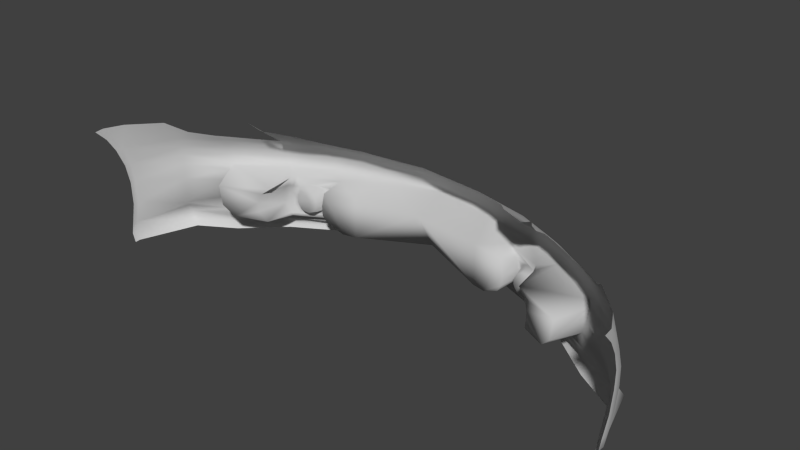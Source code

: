 # Source: cerveny_1.blend  (saved by Blender 2.60.0; exported with 4.5.12 LTS)
import bpy
from mathutils import Matrix  # noqa: F401  (used for matrix-valued properties, if any)

bpy.ops.wm.read_factory_settings(use_empty=True)
scene = bpy.context.scene
scene.name = 'Scene'

# ---- collections
col_collection_1 = bpy.data.collections.new('Collection 1'); scene.collection.children.link(col_collection_1)

# ---- materials (node trees are filled in below, after node groups)
mat_01___default = bpy.data.materials.new('01___Default')
mat_01___default.alpha_threshold = 0.0
mat_01___default.use_transparent_shadow = False
mat_01___default.diffuse_color = (0.5882, 0.5882, 0.5882, 1.0)
mat_01___default.specular_color = (0.0, 0.0, 0.0)
mat_01___default.roughness = 0.5
mat_01___default.specular_intensity = 1.0
mat_01___default.line_color = (0.0, 0.0, 0.0, 1.0)

# ---- material node trees

# ---- world
world_world = bpy.data.worlds.new('World'); scene.world = world_world
world_world.color = (0.05088, 0.05088, 0.05088)
world_world.use_sun_shadow = False
world_world.sun_shadow_jitter_overblur = 0.0
world_world.cycles.sampling_method = 'MANUAL'
world_world.cycles.sample_map_resolution = 256

# ---- meshes
me_bumf02 = bpy.data.meshes.new('BuMF02')
me_bumf02.from_pydata([(0.6485, -0.2874, 1.824), (0.6594, -0.2183, 1.822), (0.5357, -0.2653, 1.88), (0.522, -0.232, 1.886), (0.7098, -0.2047, 1.918), (0.7, -0.1884, 1.931), (0.4944, -0.2089, 1.898), (0.5367, -0.1825, 2.039), (0.4883, -0.1982, 1.984), (0.477, -0.1968, 2.01), (0.3919, -0.1822, 2.106), (0.3396, -0.1972, 2.076), (0.2086, -0.1818, 2.154), (0.2421, -0.2188, 2.034), (4.633e-05, -0.2176, 2.063), (0.3536, -0.2223, 2.007), (0.000141, -0.1783, 2.197), (-0.2086, -0.1819, 2.153), (-0.2421, -0.2188, 2.034), (-0.3396, -0.1972, 2.076), (-0.3536, -0.2223, 2.007), (-0.3919, -0.1822, 2.106), (-0.477, -0.1968, 2.01), (-0.5367, -0.1825, 2.039), (-0.4883, -0.1982, 1.984), (-0.4944, -0.2089, 1.898), (-0.7, -0.1884, 1.931), (-0.6594, -0.2183, 1.822), (-0.7098, -0.2047, 1.918), (0.7089, -0.2433, 1.912), (0.6871, -0.2987, 1.927), (0.6123, -0.3249, 1.842), (0.6302, -0.3459, 1.969), (0.5185, -0.3393, 1.902), (0.543, -0.361, 2.03), (0.4986, -0.3453, 2.001), (0.4782, -0.3515, 2.025), (0.4849, -0.34, 2.023), (0.3891, -0.3418, 2.081), (0.4335, -0.3329, 2.056), (0.4089, -0.3211, 2.072), (0.3897, -0.3651, 2.105), (0.3927, -0.3544, 2.081), (0.2865, -0.3611, 2.123), (0.3511, -0.3318, 2.093), (0.3699, -0.3064, 2.085), (0.5343, -0.2971, 1.88), (0.2087, -0.3652, 2.179), (0.3618, -0.306, 2.006), (0.2879, -0.3586, 2.023), (0.3438, -0.3333, 2.013), (0.3643, -0.2719, 2.007), (0.2421, -0.3596, 2.035), (-0.3643, -0.2719, 2.007), (-0.2879, -0.3586, 2.023), (-0.2421, -0.3596, 2.034), (0.0003378, -0.3478, 2.138), (-0.3618, -0.306, 2.006), (-0.3438, -0.3333, 2.013), (0.3663, -0.2393, 2.077), (0.3734, -0.2736, 2.08), (0.0006838, -0.3438, 2.337), (-0.2085, -0.3658, 2.174), (-0.3664, -0.2393, 2.077), (-0.3734, -0.2736, 2.08), (-0.3699, -0.3064, 2.085), (-0.3511, -0.3318, 2.093), (-0.2865, -0.3611, 2.123), (0.5026, -0.3363, 1.999), (0.5049, -0.3054, 2.015), (0.5182, -0.301, 1.989), (0.5048, -0.2595, 2.011), (0.518, -0.2604, 1.985), (0.4961, -0.2348, 2.009), (0.5034, -0.2294, 1.985), (0.4934, -0.2874, 2.022), (0.4926, -0.2666, 2.021), (0.4794, -0.2439, 2.023), (0.4907, -0.3045, 2.024), (0.4792, -0.321, 2.03), (0.4593, -0.3321, 2.041), (0.3976, -0.3052, 2.074), (0.3904, -0.2894, 2.075), (0.3911, -0.2669, 2.072), (0.3996, -0.2456, 2.062), (0.4253, -0.2298, 2.048), (0.4568, -0.2311, 2.032), (0.5221, 0.0099, 1.874), (0.5184, -0.0164, 1.908), (0.5436, 0.0219, 1.865), (0.5005, 0.0014, 1.879), (0.502, -0.0557, 1.956), (0.4748, -0.0734, 2.0), (0.5166, -0.0704, 1.98), (0.5048, -0.0874, 2.009), (0.548, -0.0876, 1.988), (0.5473, -0.1172, 2.022), (0.7066, -0.086, 1.887), (0.7141, -0.1183, 1.913), (0.8206, -0.083, 1.8), (0.8239, -0.1178, 1.814), (0.9385, -0.107, 1.659), (0.9378, -0.1689, 1.68), (0.4028, -0.0141, 1.94), (0.3484, -0.0445, 2.009), (0.3906, -0.0864, 2.061), (0.3054, -0.0503, 2.031), (0.2131, -0.0865, 2.107), (0.226, -0.0536, 2.056), (0.1057, -0.0572, 2.076), (0.3916, -0.1162, 2.094), (0.5416, -0.1526, 2.04), (0.7098, -0.1523, 1.929), (0.8244, -0.151, 1.82), (0.8244, -0.184, 1.817), (0.9338, -0.2345, 1.69), (0.8209, -0.2381, 1.814), (0.9284, -0.3114, 1.687), (0.842, -0.3388, 1.831), (0.9228, -0.3802, 1.672), (0.8592, -0.3626, 1.848), (0.8697, -0.3949, 1.87), (0.7038, -0.3532, 1.921), (0.7029, -0.3728, 1.922), (0.5435, -0.379, 2.032), (0.3906, -0.3809, 2.107), (0.2087, -0.3808, 2.183), (0.0006865, -0.361, 2.337), (-0.2085, -0.3815, 2.178), (-0.214, -0.3967, 2.218), (-0.3906, -0.3809, 2.107), (-0.3973, -0.3965, 2.136), (-0.5435, -0.379, 2.032), (-0.5512, -0.3969, 2.047), (-0.7066, -0.3732, 1.927), (-0.7168, -0.3906, 1.937), (-0.8624, -0.3929, 1.868), (-0.7164, -0.4107, 1.936), (-0.8535, -0.4193, 1.865), (-0.6969, -0.4301, 1.924), (-0.8236, -0.4371, 1.851), (-0.3919, -0.1532, 2.111), (-0.2086, -0.153, 2.157), (-0.2123, -0.1179, 2.141), (2.692e-05, -0.1192, 2.164), (3.231e-06, -0.08614, 2.131), (0.2123, -0.1179, 2.141), (-0.5416, -0.1526, 2.04), (-0.7098, -0.1523, 1.929), (-0.7141, -0.1183, 1.913), (-0.8239, -0.1178, 1.814), (-0.8206, -0.083, 1.8), (-0.9385, -0.107, 1.659), (-0.9136, -0.015, 1.657), (-0.9428, -0.0497, 1.624), (-0.9454, -0.0178, 1.596), (-0.8277, -0.0154, 1.752), (-0.7813, -0.0542, 1.811), (-0.7066, -0.086, 1.887), (-0.5473, -0.1172, 2.022), (-0.3916, -0.1162, 2.094), (0.0, -0.0544, 2.084), (-0.1057, -0.0572, 2.076), (-0.2132, -0.0865, 2.107), (-0.226, -0.0536, 2.056), (-0.3054, -0.0503, 2.031), (-0.5166, -0.0704, 1.98), (-0.4748, -0.0734, 2.0), (-0.502, -0.0557, 1.956), (-0.5048, -0.0874, 2.009), (-0.3906, -0.0864, 2.061), (-0.5005, 0.0014, 1.879), (-0.5184, -0.0164, 1.908), (-0.5221, 0.0099, 1.874), (-0.5436, 0.0219, 1.865), (-0.4028, -0.0141, 1.94), (-0.3484, -0.0445, 2.009), (0.3919, -0.1532, 2.111), (0.2086, -0.1529, 2.157), (7.593e-05, -0.1512, 2.185), (0.9454, -0.0178, 1.596), (0.9441, -0.06, 1.604), (0.9465, -0.0215, 1.566), (0.9428, -0.0497, 1.624), (0.9415, -0.1069, 1.633), (0.9373, -0.169, 1.658), (0.9317, -0.2347, 1.668), (0.9265, -0.3116, 1.666), (0.9212, -0.3803, 1.65), (0.9194, -0.4122, 1.643), (0.9213, -0.4115, 1.664), (0.9005, -0.4374, 1.637), (0.9021, -0.4373, 1.657), (0.8628, -0.4218, 1.869), (0.8373, -0.4403, 1.86), (0.7127, -0.4103, 1.932), (0.7126, -0.3902, 1.932), (0.5512, -0.4098, 2.047), (0.5512, -0.3969, 2.047), (0.3973, -0.4097, 2.136), (0.3973, -0.3965, 2.136), (0.2144, -0.4094, 2.224), (0.2143, -0.396, 2.224), (0.0006898, -0.39, 2.379), (0.0006902, -0.3766, 2.379), (0.5511, -0.4213, 2.036), (0.6952, -0.4299, 1.922), (0.3972, -0.4209, 2.125), (0.2149, -0.4209, 2.208), (0.0006891, -0.4009, 2.367), (-0.2147, -0.4215, 2.202), (-0.2141, -0.4101, 2.217), (-0.3972, -0.4209, 2.125), (-0.3973, -0.4097, 2.136), (-0.5511, -0.4213, 2.036), (-0.5512, -0.4098, 2.047), (0.5619, -0.072, 1.96), (0.7161, -0.0673, 1.866), (0.7813, -0.0542, 1.811), (0.8277, -0.0154, 1.752), (0.9136, -0.015, 1.657), (-0.522, -0.232, 1.886), (-0.5357, -0.2653, 1.88), (-0.6485, -0.2874, 1.824), (-0.7089, -0.2433, 1.912), (-0.6871, -0.2987, 1.927), (-0.6123, -0.3249, 1.842), (-0.6302, -0.3459, 1.969), (-0.5185, -0.3393, 1.902), (-0.543, -0.361, 2.03), (-0.4986, -0.3453, 2.001), (-0.4782, -0.3515, 2.025), (-0.4849, -0.34, 2.023), (-0.3891, -0.3418, 2.081), (-0.4335, -0.3329, 2.056), (-0.4089, -0.3211, 2.072), (-0.3897, -0.3651, 2.105), (-0.3927, -0.3544, 2.081), (-0.5343, -0.2971, 1.88), (-0.5034, -0.2294, 1.985), (-0.4961, -0.2348, 2.009), (-0.518, -0.2604, 1.985), (-0.5048, -0.2595, 2.011), (-0.5182, -0.301, 1.989), (-0.5049, -0.3054, 2.015), (-0.5026, -0.3363, 1.999), (-0.4794, -0.2439, 2.023), (-0.4926, -0.2666, 2.021), (-0.4934, -0.2874, 2.022), (-0.4568, -0.2311, 2.032), (-0.4253, -0.2298, 2.048), (-0.3996, -0.2456, 2.062), (-0.3911, -0.2669, 2.072), (-0.3904, -0.2894, 2.075), (-0.3976, -0.3052, 2.074), (-0.4593, -0.3321, 2.041), (-0.4792, -0.321, 2.03), (-0.4907, -0.3045, 2.024), (-0.7068, -0.3535, 1.925), (-0.8549, -0.3616, 1.847), (-0.9228, -0.3802, 1.672), (-0.8401, -0.3386, 1.833), (-0.9284, -0.3114, 1.687), (-0.8209, -0.2381, 1.814), (-0.9338, -0.2345, 1.69), (-0.8244, -0.184, 1.817), (-0.9378, -0.1689, 1.68), (-0.8244, -0.151, 1.82), (-0.9465, -0.0215, 1.566), (-0.9441, -0.06, 1.604), (-0.9415, -0.1069, 1.633), (-0.9373, -0.169, 1.658), (-0.9317, -0.2347, 1.668), (-0.9265, -0.3116, 1.666), (-0.9212, -0.3803, 1.65), (-0.9194, -0.4122, 1.643), (-0.9213, -0.4115, 1.664), (-0.9005, -0.4374, 1.637), (-0.9021, -0.4373, 1.657), (-0.548, -0.0876, 1.988), (-0.7161, -0.0673, 1.866), (-0.5619, -0.072, 1.96), (0.4841, -0.2866, 2.014), (0.4834, -0.2703, 2.014), (0.4818, -0.3, 2.014), (0.4724, -0.3129, 2.014), (0.4562, -0.3216, 2.014), (0.4351, -0.3223, 2.015), (0.4149, -0.3131, 2.014), (0.4056, -0.3007, 2.014), (0.3998, -0.2884, 2.014), (0.4003, -0.2707, 2.014), (0.4107, -0.2511, 2.014), (0.4283, -0.2407, 2.014), (0.4541, -0.2417, 2.014), (0.4726, -0.2525, 2.014), (0.4419, -0.2832, 2.029), (-0.4834, -0.2703, 2.014), (-0.4841, -0.2866, 2.014), (-0.4818, -0.3, 2.014), (-0.4724, -0.3129, 2.014), (-0.4562, -0.3216, 2.014), (-0.4351, -0.3223, 2.015), (-0.4149, -0.3131, 2.014), (-0.4056, -0.3007, 2.014), (-0.3998, -0.2884, 2.014), (-0.4726, -0.2525, 2.014), (-0.4541, -0.2417, 2.014), (-0.4283, -0.2407, 2.014), (-0.4107, -0.2511, 2.014), (-0.4003, -0.2707, 2.014), (-0.4419, -0.2832, 2.029)], [], [(0, 1, 2), (1, 3, 2), (4, 5, 1), (5, 6, 1), (5, 7, 6), (7, 8, 6), (7, 9, 8), (7, 10, 9), (10, 11, 9), (10, 12, 11), (12, 13, 11), (12, 14, 13), (13, 15, 11), (16, 14, 12), (16, 17, 14), (17, 18, 14), (17, 19, 18), (19, 20, 18), (17, 21, 19), (21, 22, 19), (21, 23, 22), (23, 24, 22), (23, 25, 24), (23, 26, 25), (26, 27, 25), (26, 28, 27), (1, 0, 4), (0, 29, 4), (0, 30, 29), (0, 31, 30), (31, 32, 30), (31, 33, 32), (33, 34, 32), (33, 35, 34), (35, 36, 34), (35, 37, 36), (37, 38, 36), (37, 39, 38), (39, 40, 38), (36, 41, 34), (36, 42, 41), (42, 43, 41), (42, 38, 43), (38, 44, 43), (38, 45, 44), (36, 38, 42), (31, 0, 2), (2, 46, 31), (46, 33, 31), (43, 47, 41), (48, 49, 50), (48, 51, 49), (51, 15, 49), (15, 52, 49), (15, 13, 52), (13, 14, 52), (53, 54, 20), (54, 18, 20), (54, 55, 18), (55, 14, 18), (55, 56, 14), (56, 52, 14), (57, 54, 53), (57, 58, 54), (15, 59, 11), (15, 51, 59), (51, 60, 59), (51, 48, 60), (48, 45, 60), (48, 50, 45), (50, 44, 45), (50, 49, 44), (49, 43, 44), (49, 52, 43), (52, 47, 43), (52, 56, 47), (56, 61, 47), (56, 62, 61), (19, 63, 20), (63, 53, 20), (63, 64, 53), (64, 57, 53), (64, 65, 57), (65, 58, 57), (65, 66, 58), (66, 54, 58), (66, 67, 54), (67, 55, 54), (67, 62, 55), (62, 56, 55), (35, 68, 37), (68, 69, 37), (68, 70, 69), (70, 71, 69), (70, 72, 71), (72, 73, 71), (72, 74, 73), (74, 8, 73), (74, 3, 8), (3, 6, 8), (35, 33, 68), (33, 70, 68), (33, 46, 70), (46, 2, 70), (70, 2, 72), (2, 74, 72), (2, 3, 74), (75, 71, 76), (71, 77, 76), (71, 73, 77), (73, 9, 77), (73, 8, 9), (75, 69, 71), (75, 78, 69), (78, 79, 69), (79, 37, 69), (79, 80, 37), (80, 39, 37), (40, 81, 38), (81, 45, 38), (81, 82, 45), (82, 60, 45), (82, 83, 60), (83, 59, 60), (83, 84, 59), (84, 85, 59), (85, 11, 59), (85, 86, 11), (86, 9, 11), (86, 77, 9), (1, 6, 3), (87, 88, 89), (87, 90, 88), (90, 91, 88), (90, 92, 91), (92, 93, 91), (92, 94, 93), (94, 95, 93), (94, 96, 95), (96, 97, 95), (96, 98, 97), (98, 99, 97), (98, 100, 99), (100, 101, 99), (100, 102, 101), (103, 92, 90), (103, 104, 92), (104, 105, 92), (104, 106, 105), (106, 107, 105), (106, 108, 107), (108, 109, 107), (105, 94, 92), (105, 110, 94), (110, 96, 94), (110, 111, 96), (111, 98, 96), (111, 112, 98), (112, 100, 98), (112, 113, 100), (113, 102, 100), (113, 114, 102), (114, 115, 102), (114, 116, 115), (116, 117, 115), (116, 118, 117), (118, 119, 117), (118, 120, 119), (120, 121, 119), (120, 122, 121), (122, 123, 121), (122, 34, 123), (34, 124, 123), (34, 41, 124), (41, 125, 124), (41, 47, 125), (47, 126, 125), (47, 61, 126), (61, 127, 126), (61, 128, 127), (128, 129, 127), (128, 130, 129), (130, 131, 129), (130, 132, 131), (132, 133, 131), (132, 134, 133), (134, 135, 133), (134, 136, 135), (136, 137, 135), (136, 138, 137), (138, 139, 137), (138, 140, 139), (17, 141, 21), (17, 142, 141), (142, 143, 141), (142, 144, 143), (144, 145, 143), (144, 146, 145), (146, 107, 145), (146, 110, 107), (110, 105, 107), (141, 23, 21), (141, 147, 23), (147, 148, 23), (147, 149, 148), (149, 150, 148), (149, 151, 150), (151, 152, 150), (151, 153, 152), (153, 154, 152), (153, 155, 154), (156, 151, 157), (151, 158, 157), (151, 149, 158), (149, 159, 158), (149, 147, 159), (147, 160, 159), (147, 141, 160), (141, 143, 160), (151, 156, 153), (109, 145, 107), (109, 161, 145), (161, 162, 145), (162, 163, 145), (162, 164, 163), (164, 165, 163), (166, 167, 168), (166, 169, 167), (169, 170, 167), (169, 160, 170), (160, 163, 170), (160, 143, 163), (143, 145, 163), (167, 171, 168), (171, 172, 168), (171, 173, 172), (173, 174, 172), (171, 167, 175), (167, 176, 175), (167, 170, 176), (170, 165, 176), (170, 163, 165), (120, 118, 122), (118, 30, 122), (118, 29, 30), (32, 122, 30), (32, 34, 122), (112, 5, 113), (5, 114, 113), (5, 4, 114), (4, 116, 114), (4, 29, 116), (29, 118, 116), (112, 7, 5), (112, 111, 7), (111, 177, 7), (111, 110, 177), (110, 146, 177), (7, 177, 10), (177, 12, 10), (177, 178, 12), (178, 16, 12), (178, 179, 16), (179, 142, 16), (179, 144, 142), (146, 178, 177), (146, 144, 178), (144, 179, 178), (180, 181, 182), (180, 183, 181), (183, 184, 181), (183, 101, 184), (101, 185, 184), (101, 102, 185), (102, 186, 185), (102, 115, 186), (115, 117, 186), (117, 187, 186), (117, 119, 187), (119, 188, 187), (119, 189, 188), (119, 190, 189), (190, 191, 189), (190, 192, 191), (119, 193, 190), (193, 192, 190), (193, 194, 192), (119, 121, 193), (121, 195, 193), (121, 196, 195), (196, 197, 195), (196, 198, 197), (198, 199, 197), (198, 200, 199), (200, 201, 199), (200, 202, 201), (202, 203, 201), (202, 204, 203), (204, 129, 203), (204, 127, 129), (199, 205, 197), (205, 195, 197), (205, 206, 195), (206, 193, 195), (206, 194, 193), (199, 207, 205), (199, 201, 207), (201, 208, 207), (201, 203, 208), (203, 209, 208), (203, 210, 209), (203, 211, 210), (211, 212, 210), (211, 213, 212), (213, 214, 212), (213, 215, 214), (215, 137, 214), (215, 135, 137), (129, 211, 203), (129, 131, 211), (131, 213, 211), (131, 133, 213), (133, 215, 213), (133, 135, 215), (127, 202, 126), (202, 125, 126), (202, 200, 125), (200, 124, 125), (200, 198, 124), (198, 123, 124), (198, 196, 123), (196, 121, 123), (202, 127, 204), (93, 95, 216), (95, 217, 216), (95, 97, 217), (97, 218, 217), (97, 99, 218), (99, 219, 218), (99, 220, 219), (101, 220, 99), (101, 183, 220), (183, 180, 220), (221, 27, 222), (27, 223, 222), (28, 223, 27), (28, 224, 223), (224, 225, 223), (225, 226, 223), (225, 227, 226), (227, 228, 226), (227, 229, 228), (229, 230, 228), (229, 231, 230), (231, 232, 230), (231, 233, 232), (233, 234, 232), (233, 235, 234), (229, 236, 231), (236, 237, 231), (236, 67, 237), (67, 233, 237), (67, 66, 233), (66, 65, 233), (233, 231, 237), (223, 226, 222), (226, 238, 222), (226, 228, 238), (62, 67, 236), (221, 24, 25), (221, 239, 24), (239, 240, 24), (239, 241, 240), (241, 242, 240), (241, 243, 242), (243, 244, 242), (243, 245, 244), (245, 232, 244), (245, 230, 232), (241, 222, 243), (241, 239, 222), (239, 221, 222), (238, 243, 222), (238, 228, 243), (228, 245, 243), (228, 230, 245), (24, 240, 22), (240, 246, 22), (240, 242, 246), (242, 247, 246), (242, 248, 247), (246, 249, 22), (249, 19, 22), (249, 250, 19), (250, 63, 19), (250, 251, 63), (251, 252, 63), (252, 64, 63), (252, 253, 64), (253, 65, 64), (253, 254, 65), (254, 233, 65), (254, 235, 233), (255, 232, 234), (255, 256, 232), (256, 244, 232), (256, 257, 244), (257, 248, 244), (244, 248, 242), (25, 27, 221), (61, 62, 128), (62, 130, 128), (62, 236, 130), (236, 132, 130), (236, 229, 132), (229, 134, 132), (229, 258, 134), (258, 136, 134), (258, 259, 136), (259, 260, 136), (259, 261, 260), (261, 262, 260), (261, 263, 262), (263, 264, 262), (263, 265, 264), (265, 266, 264), (265, 267, 266), (267, 150, 266), (267, 148, 150), (227, 258, 229), (227, 225, 258), (225, 261, 258), (225, 224, 261), (224, 263, 261), (224, 28, 263), (28, 265, 263), (28, 26, 265), (26, 267, 265), (26, 148, 267), (261, 259, 258), (268, 269, 155), (269, 154, 155), (269, 270, 154), (270, 152, 154), (270, 271, 152), (271, 266, 152), (271, 272, 266), (272, 264, 266), (272, 262, 264), (272, 273, 262), (273, 260, 262), (273, 274, 260), (274, 275, 260), (275, 276, 260), (275, 277, 276), (277, 278, 276), (278, 138, 276), (138, 260, 276), (138, 136, 260), (140, 138, 278), (23, 148, 26), (16, 142, 17), (139, 214, 137), (169, 159, 160), (169, 279, 159), (279, 158, 159), (279, 280, 158), (280, 157, 158), (166, 279, 169), (166, 281, 279), (281, 280, 279), (266, 150, 152), (282, 75, 283), (282, 284, 75), (284, 78, 75), (284, 285, 78), (285, 79, 78), (285, 286, 79), (286, 80, 79), (286, 287, 80), (287, 39, 80), (287, 288, 39), (288, 40, 39), (288, 289, 40), (289, 81, 40), (289, 290, 81), (290, 82, 81), (290, 83, 82), (290, 291, 83), (291, 84, 83), (291, 292, 84), (292, 85, 84), (292, 293, 85), (293, 86, 85), (293, 294, 86), (294, 77, 86), (294, 295, 77), (295, 76, 77), (295, 283, 76), (283, 75, 76), (288, 296, 289), (288, 287, 296), (287, 286, 296), (289, 296, 290), (296, 291, 290), (296, 292, 291), (292, 296, 293), (296, 294, 293), (296, 295, 294), (295, 296, 283), (296, 282, 283), (296, 284, 282), (284, 296, 285), (296, 286, 285), (297, 248, 298), (248, 299, 298), (248, 257, 299), (257, 300, 299), (257, 256, 300), (256, 301, 300), (256, 255, 301), (255, 302, 301), (255, 234, 302), (234, 303, 302), (234, 235, 303), (235, 304, 303), (235, 254, 304), (254, 305, 304), (254, 253, 305), (253, 252, 305), (297, 247, 248), (297, 306, 247), (306, 246, 247), (306, 307, 246), (307, 249, 246), (307, 308, 249), (308, 250, 249), (308, 309, 250), (309, 251, 250), (309, 310, 251), (310, 252, 251), (310, 305, 252), (305, 311, 304), (311, 303, 304), (311, 302, 303), (310, 311, 305), (310, 309, 311), (309, 308, 311), (307, 311, 308), (307, 306, 311), (306, 297, 311), (298, 311, 297), (298, 299, 311), (299, 300, 311), (301, 311, 300), (301, 302, 311)])
me_bumf02.polygons.foreach_set('use_smooth', [True] * 556)
_uv = me_bumf02.uv_layers.new(name='UVTex')
_uv.uv.foreach_set('vector', [0.266, 0.146, 0.266, 0.1506, 0.2672, 0.1473, 0.266, 0.1506, 0.2673, 0.1496, 0.2672, 0.1473, 0.4175, 0.7709, 0.4242, 0.7771, 0.4353, 0.7608, 0.4242, 0.7771, 0.476, 0.7634, 0.4353, 0.7608, 0.4242, 0.7771, 0.4825, 0.7821, 0.476, 0.7634, 0.4825, 0.7821, 0.503, 0.7775, 0.476, 0.7634, 0.4825, 0.7821, 0.5071, 0.7783, 0.503, 0.7775, 0.4825, 0.7821, 0.5437, 0.7821, 0.5071, 0.7783, 0.5437, 0.7821, 0.5569, 0.7805, 0.5071, 0.7783, 0.5437, 0.7821, 0.6248, 0.7793, 0.5569, 0.7805, 0.6248, 0.7793, 0.6119, 0.7638, 0.5569, 0.7805, 0.6248, 0.7793, 0.7041, 0.7707, 0.6119, 0.7638, 0.6119, 0.7638, 0.576, 0.7603, 0.5569, 0.7805, 0.7042, 0.7793, 0.7041, 0.7707, 0.6248, 0.7793, 0.7042, 0.7793, 0.6248, 0.7793, 0.7041, 0.7707, 0.6248, 0.7793, 0.6119, 0.7638, 0.7041, 0.7707, 0.6248, 0.7793, 0.5569, 0.7805, 0.6119, 0.7638, 0.5569, 0.7805, 0.576, 0.7603, 0.6119, 0.7638, 0.6248, 0.7793, 0.5437, 0.7821, 0.5569, 0.7805, 0.5437, 0.7821, 0.5071, 0.7783, 0.5569, 0.7805, 0.5437, 0.7821, 0.4825, 0.7821, 0.5071, 0.7783, 0.4825, 0.7821, 0.503, 0.7775, 0.5071, 0.7783, 0.4825, 0.7821, 0.476, 0.7634, 0.503, 0.7775, 0.4825, 0.7821, 0.4242, 0.7771, 0.476, 0.7634, 0.4242, 0.7771, 0.4353, 0.7608, 0.476, 0.7634, 0.4242, 0.7771, 0.4175, 0.7709, 0.4353, 0.7608, 0.4461, 0.7408, 0.4517, 0.7372, 0.4346, 0.7284, 0.4517, 0.7372, 0.4393, 0.7235, 0.4346, 0.7284, 0.4517, 0.7372, 0.4446, 0.7201, 0.4393, 0.7235, 0.4517, 0.7372, 0.4549, 0.7358, 0.4446, 0.7201, 0.4549, 0.7358, 0.4505, 0.7179, 0.4446, 0.7201, 0.4549, 0.7358, 0.4778, 0.7344, 0.4505, 0.7179, 0.4778, 0.7344, 0.4804, 0.7155, 0.4505, 0.7179, 0.4778, 0.7344, 0.4986, 0.7229, 0.4804, 0.7155, 0.4986, 0.7229, 0.5072, 0.7206, 0.4804, 0.7155, 0.4986, 0.7229, 0.5044, 0.7249, 0.5072, 0.7206, 0.5044, 0.7249, 0.5449, 0.7211, 0.5072, 0.7206, 0.5044, 0.7249, 0.5274, 0.726, 0.5449, 0.7211, 0.5274, 0.726, 0.5387, 0.7284, 0.5449, 0.7211, 0.5072, 0.7206, 0.5446, 0.7125, 0.4804, 0.7155, 0.5072, 0.7206, 0.5433, 0.7165, 0.5446, 0.7125, 0.5433, 0.7165, 0.5882, 0.7109, 0.5446, 0.7125, 0.5433, 0.7165, 0.5449, 0.7211, 0.5882, 0.7109, 0.5449, 0.7211, 0.5669, 0.7243, 0.5882, 0.7109, 0.5449, 0.7211, 0.562, 0.7336, 0.5669, 0.7243, 0.5072, 0.7206, 0.5449, 0.7211, 0.5433, 0.7165, 0.2664, 0.1439, 0.266, 0.146, 0.2672, 0.1473, 0.2672, 0.1473, 0.2672, 0.1451, 0.2664, 0.1439, 0.2672, 0.1451, 0.2673, 0.1431, 0.2664, 0.1439, 0.5882, 0.7109, 0.6282, 0.7086, 0.5446, 0.7125, 0.2688, 0.1444, 0.2695, 0.1407, 0.2689, 0.1425, 0.2688, 0.1444, 0.2688, 0.1468, 0.2695, 0.1407, 0.2688, 0.1468, 0.2689, 0.1502, 0.2695, 0.1407, 0.2689, 0.1502, 0.2699, 0.1407, 0.2695, 0.1407, 0.2689, 0.1502, 0.2699, 0.1505, 0.2699, 0.1407, 0.2699, 0.1505, 0.2721, 0.1504, 0.2699, 0.1407, 0.2688, 0.1468, 0.2695, 0.1407, 0.2689, 0.1502, 0.2695, 0.1407, 0.2699, 0.1505, 0.2689, 0.1502, 0.2695, 0.1407, 0.2699, 0.1407, 0.2699, 0.1505, 0.2699, 0.1407, 0.2721, 0.1504, 0.2699, 0.1505, 0.2699, 0.1407, 0.2721, 0.1406, 0.2721, 0.1504, 0.2721, 0.1406, 0.2699, 0.1407, 0.2721, 0.1504, 0.2688, 0.1444, 0.2695, 0.1407, 0.2688, 0.1468, 0.2688, 0.1444, 0.2689, 0.1425, 0.2695, 0.1407, 0.576, 0.7603, 0.5554, 0.7562, 0.5569, 0.7805, 0.576, 0.7603, 0.5785, 0.7479, 0.5554, 0.7562, 0.5785, 0.7479, 0.5583, 0.7448, 0.5554, 0.7562, 0.5785, 0.7479, 0.5835, 0.7404, 0.5583, 0.7448, 0.5835, 0.7404, 0.562, 0.7336, 0.5583, 0.7448, 0.5835, 0.7404, 0.5878, 0.735, 0.562, 0.7336, 0.5878, 0.735, 0.5669, 0.7243, 0.562, 0.7336, 0.5878, 0.735, 0.5956, 0.7294, 0.5669, 0.7243, 0.5956, 0.7294, 0.5882, 0.7109, 0.5669, 0.7243, 0.5956, 0.7294, 0.614, 0.7283, 0.5882, 0.7109, 0.614, 0.7283, 0.6282, 0.7086, 0.5882, 0.7109, 0.614, 0.7283, 0.6923, 0.7246, 0.6282, 0.7086, 0.6923, 0.7246, 0.6923, 0.7086, 0.6282, 0.7086, 0.6923, 0.7246, 0.6282, 0.7086, 0.6923, 0.7086, 0.5569, 0.7805, 0.5554, 0.7562, 0.576, 0.7603, 0.5554, 0.7562, 0.5785, 0.7479, 0.576, 0.7603, 0.5554, 0.7562, 0.5583, 0.7448, 0.5785, 0.7479, 0.5583, 0.7448, 0.5835, 0.7404, 0.5785, 0.7479, 0.5583, 0.7448, 0.562, 0.7336, 0.5835, 0.7404, 0.562, 0.7336, 0.5878, 0.735, 0.5835, 0.7404, 0.562, 0.7336, 0.5669, 0.7243, 0.5878, 0.735, 0.5669, 0.7243, 0.5956, 0.7294, 0.5878, 0.735, 0.5669, 0.7243, 0.5882, 0.7109, 0.5956, 0.7294, 0.5882, 0.7109, 0.614, 0.7283, 0.5956, 0.7294, 0.5882, 0.7109, 0.6282, 0.7086, 0.614, 0.7283, 0.6282, 0.7086, 0.6923, 0.7246, 0.614, 0.7283, 0.4986, 0.7229, 0.4969, 0.7263, 0.5044, 0.7249, 0.4969, 0.7263, 0.496, 0.7376, 0.5044, 0.7249, 0.4969, 0.7263, 0.4903, 0.7337, 0.496, 0.7376, 0.4903, 0.7337, 0.496, 0.7489, 0.496, 0.7376, 0.4903, 0.7337, 0.4904, 0.7486, 0.496, 0.7489, 0.4904, 0.7486, 0.4996, 0.7619, 0.496, 0.7489, 0.4904, 0.7486, 0.4966, 0.7639, 0.4996, 0.7619, 0.4966, 0.7639, 0.503, 0.7775, 0.4996, 0.7619, 0.4966, 0.7639, 0.4751, 0.7602, 0.503, 0.7775, 0.4751, 0.7602, 0.476, 0.7634, 0.503, 0.7775, 0.4986, 0.7229, 0.4778, 0.7344, 0.4969, 0.7263, 0.4778, 0.7344, 0.4903, 0.7337, 0.4969, 0.7263, 0.4778, 0.7344, 0.4747, 0.7423, 0.4903, 0.7337, 0.4747, 0.7423, 0.4746, 0.749, 0.4903, 0.7337, 0.4903, 0.7337, 0.4746, 0.749, 0.4904, 0.7486, 0.4746, 0.749, 0.4966, 0.7639, 0.4904, 0.7486, 0.4746, 0.749, 0.4751, 0.7602, 0.4966, 0.7639, 0.5029, 0.741, 0.496, 0.7489, 0.5032, 0.749, 0.496, 0.7489, 0.506, 0.7552, 0.5032, 0.749, 0.496, 0.7489, 0.4996, 0.7619, 0.506, 0.7552, 0.4996, 0.7619, 0.5071, 0.7783, 0.506, 0.7552, 0.4996, 0.7619, 0.503, 0.7775, 0.5071, 0.7783, 0.5029, 0.741, 0.496, 0.7376, 0.496, 0.7489, 0.5029, 0.741, 0.5049, 0.7359, 0.496, 0.7376, 0.5049, 0.7359, 0.5078, 0.7324, 0.496, 0.7376, 0.5078, 0.7324, 0.5044, 0.7249, 0.496, 0.7376, 0.5078, 0.7324, 0.5153, 0.7281, 0.5044, 0.7249, 0.5153, 0.7281, 0.5274, 0.726, 0.5044, 0.7249, 0.5387, 0.7284, 0.5434, 0.7322, 0.5449, 0.7211, 0.5434, 0.7322, 0.562, 0.7336, 0.5449, 0.7211, 0.5434, 0.7322, 0.5468, 0.7398, 0.562, 0.7336, 0.5468, 0.7398, 0.5583, 0.7448, 0.562, 0.7336, 0.5468, 0.7398, 0.5474, 0.7465, 0.5583, 0.7448, 0.5474, 0.7465, 0.5554, 0.7562, 0.5583, 0.7448, 0.5474, 0.7465, 0.5412, 0.7551, 0.5554, 0.7562, 0.5412, 0.7551, 0.5317, 0.7607, 0.5554, 0.7562, 0.5317, 0.7607, 0.5569, 0.7805, 0.5554, 0.7562, 0.5317, 0.7607, 0.5165, 0.7614, 0.5569, 0.7805, 0.5165, 0.7614, 0.5071, 0.7783, 0.5569, 0.7805, 0.5165, 0.7614, 0.506, 0.7552, 0.5071, 0.7783, 0.266, 0.1506, 0.2676, 0.1512, 0.2673, 0.1496, 0.4773, 0.9255, 0.4739, 0.9019, 0.465, 0.9342, 0.4773, 0.9255, 0.4868, 0.9198, 0.4739, 0.9019, 0.4868, 0.9198, 0.4793, 0.8766, 0.4739, 0.9019, 0.4868, 0.9198, 0.4983, 0.8608, 0.4793, 0.8766, 0.4983, 0.8608, 0.4734, 0.8637, 0.4793, 0.8766, 0.4983, 0.8608, 0.4839, 0.8458, 0.4734, 0.8637, 0.4839, 0.8458, 0.4633, 0.8458, 0.4734, 0.8637, 0.4839, 0.8458, 0.4636, 0.8291, 0.4633, 0.8458, 0.4636, 0.8291, 0.3875, 0.8469, 0.4633, 0.8458, 0.4636, 0.8291, 0.3839, 0.8287, 0.3875, 0.8469, 0.3839, 0.8287, 0.333, 0.8488, 0.3875, 0.8469, 0.3839, 0.8287, 0.3315, 0.8292, 0.333, 0.8488, 0.3315, 0.8292, 0.2767, 0.8357, 0.333, 0.8488, 0.3315, 0.8292, 0.2784, 0.8008, 0.2767, 0.8357, 0.5361, 0.9004, 0.4983, 0.8608, 0.4868, 0.9198, 0.5361, 0.9004, 0.5543, 0.8873, 0.4983, 0.8608, 0.5543, 0.8873, 0.5385, 0.8463, 0.4983, 0.8608, 0.5543, 0.8873, 0.5817, 0.8863, 0.5385, 0.8463, 0.5817, 0.8863, 0.6196, 0.8461, 0.5385, 0.8463, 0.5817, 0.8863, 0.6141, 0.8846, 0.6196, 0.8461, 0.6141, 0.8846, 0.666, 0.8825, 0.6196, 0.8461, 0.5385, 0.8463, 0.4839, 0.8458, 0.4983, 0.8608, 0.5385, 0.8463, 0.538, 0.8294, 0.4839, 0.8458, 0.538, 0.8294, 0.4636, 0.8291, 0.4839, 0.8458, 0.538, 0.8294, 0.4663, 0.8091, 0.4636, 0.8291, 0.4663, 0.8091, 0.3839, 0.8287, 0.4636, 0.8291, 0.4663, 0.8091, 0.386, 0.8096, 0.3839, 0.8287, 0.386, 0.8096, 0.3315, 0.8292, 0.3839, 0.8287, 0.386, 0.8096, 0.3312, 0.8106, 0.3315, 0.8292, 0.3312, 0.8106, 0.2784, 0.8008, 0.3315, 0.8292, 0.3312, 0.8106, 0.3312, 0.792, 0.2784, 0.8008, 0.3312, 0.792, 0.279, 0.7639, 0.2784, 0.8008, 0.3312, 0.792, 0.3329, 0.7616, 0.279, 0.7639, 0.3329, 0.7616, 0.2815, 0.7207, 0.279, 0.7639, 0.3329, 0.7616, 0.3342, 0.7065, 0.2815, 0.7207, 0.3342, 0.7065, 0.2842, 0.682, 0.2815, 0.7207, 0.3342, 0.7065, 0.3339, 0.6946, 0.2842, 0.682, 0.3339, 0.6946, 0.3337, 0.6822, 0.2842, 0.682, 0.3339, 0.6946, 0.3888, 0.6966, 0.3337, 0.6822, 0.3888, 0.6966, 0.3893, 0.6908, 0.3337, 0.6822, 0.3888, 0.6966, 0.4656, 0.6998, 0.3893, 0.6908, 0.4656, 0.6998, 0.4654, 0.6894, 0.3893, 0.6908, 0.4656, 0.6998, 0.5389, 0.6976, 0.4654, 0.6894, 0.5389, 0.6976, 0.5385, 0.6873, 0.4654, 0.6894, 0.5389, 0.6976, 0.6255, 0.6957, 0.5385, 0.6873, 0.6255, 0.6957, 0.6255, 0.6875, 0.5385, 0.6873, 0.6255, 0.6957, 0.6981, 0.6957, 0.6255, 0.6875, 0.6981, 0.6957, 0.6981, 0.6875, 0.6255, 0.6875, 0.6981, 0.6957, 0.6255, 0.6875, 0.6981, 0.6875, 0.6255, 0.6875, 0.6228, 0.6786, 0.6981, 0.6875, 0.6255, 0.6875, 0.5385, 0.6873, 0.6228, 0.6786, 0.5385, 0.6873, 0.5353, 0.6785, 0.6228, 0.6786, 0.5385, 0.6873, 0.4654, 0.6894, 0.5353, 0.6785, 0.4654, 0.6894, 0.4618, 0.6793, 0.5353, 0.6785, 0.4654, 0.6894, 0.3893, 0.6908, 0.4618, 0.6793, 0.3893, 0.6908, 0.3846, 0.681, 0.4618, 0.6793, 0.3893, 0.6908, 0.3337, 0.6822, 0.3846, 0.681, 0.3337, 0.6822, 0.3846, 0.6644, 0.3846, 0.681, 0.3337, 0.6822, 0.337, 0.6625, 0.3846, 0.6644, 0.337, 0.6625, 0.3929, 0.6534, 0.3846, 0.6644, 0.337, 0.6625, 0.346, 0.6517, 0.3929, 0.6534, 0.6216, 0.7923, 0.5379, 0.8086, 0.5379, 0.7923, 0.6216, 0.7923, 0.6216, 0.8086, 0.5379, 0.8086, 0.6216, 0.8086, 0.62, 0.8283, 0.5379, 0.8086, 0.6216, 0.8086, 0.7039, 0.8273, 0.62, 0.8283, 0.7039, 0.8273, 0.7039, 0.8462, 0.62, 0.8283, 0.7039, 0.8273, 0.62, 0.8283, 0.7039, 0.8462, 0.62, 0.8283, 0.6196, 0.8461, 0.7039, 0.8462, 0.62, 0.8283, 0.538, 0.8294, 0.6196, 0.8461, 0.538, 0.8294, 0.5385, 0.8463, 0.6196, 0.8461, 0.5379, 0.8086, 0.4687, 0.7923, 0.5379, 0.7923, 0.5379, 0.8086, 0.4663, 0.8091, 0.4687, 0.7923, 0.4663, 0.8091, 0.386, 0.8096, 0.4687, 0.7923, 0.4663, 0.8091, 0.3839, 0.8287, 0.386, 0.8096, 0.3839, 0.8287, 0.3315, 0.8292, 0.386, 0.8096, 0.3839, 0.8287, 0.333, 0.8488, 0.3315, 0.8292, 0.333, 0.8488, 0.2767, 0.8357, 0.3315, 0.8292, 0.333, 0.8488, 0.288, 0.8981, 0.2767, 0.8357, 0.288, 0.8981, 0.2751, 0.8682, 0.2767, 0.8357, 0.288, 0.8981, 0.2741, 0.895, 0.2751, 0.8682, 0.3277, 0.9102, 0.333, 0.8488, 0.3523, 0.8777, 0.333, 0.8488, 0.3875, 0.8469, 0.3523, 0.8777, 0.333, 0.8488, 0.3839, 0.8287, 0.3875, 0.8469, 0.3839, 0.8287, 0.4636, 0.8291, 0.3875, 0.8469, 0.3839, 0.8287, 0.4663, 0.8091, 0.4636, 0.8291, 0.4663, 0.8091, 0.538, 0.8294, 0.4636, 0.8291, 0.4663, 0.8091, 0.5379, 0.8086, 0.538, 0.8294, 0.5379, 0.8086, 0.62, 0.8283, 0.538, 0.8294, 0.333, 0.8488, 0.3277, 0.9102, 0.288, 0.8981, 0.666, 0.8825, 0.7039, 0.8462, 0.6196, 0.8461, 0.666, 0.8825, 0.7039, 0.8816, 0.7039, 0.8462, 0.7039, 0.8816, 0.666, 0.8825, 0.7039, 0.8462, 0.666, 0.8825, 0.6196, 0.8461, 0.7039, 0.8462, 0.666, 0.8825, 0.6141, 0.8846, 0.6196, 0.8461, 0.6141, 0.8846, 0.5817, 0.8863, 0.6196, 0.8461, 0.4734, 0.8637, 0.4983, 0.8608, 0.4793, 0.8766, 0.4734, 0.8637, 0.4839, 0.8458, 0.4983, 0.8608, 0.4839, 0.8458, 0.5385, 0.8463, 0.4983, 0.8608, 0.4839, 0.8458, 0.538, 0.8294, 0.5385, 0.8463, 0.538, 0.8294, 0.6196, 0.8461, 0.5385, 0.8463, 0.538, 0.8294, 0.62, 0.8283, 0.6196, 0.8461, 0.62, 0.8283, 0.7039, 0.8462, 0.6196, 0.8461, 0.4983, 0.8608, 0.4868, 0.9198, 0.4793, 0.8766, 0.4868, 0.9198, 0.4739, 0.9019, 0.4793, 0.8766, 0.4868, 0.9198, 0.4773, 0.9255, 0.4739, 0.9019, 0.4773, 0.9255, 0.465, 0.9342, 0.4739, 0.9019, 0.4868, 0.9198, 0.4983, 0.8608, 0.5361, 0.9004, 0.4983, 0.8608, 0.5543, 0.8873, 0.5361, 0.9004, 0.4983, 0.8608, 0.5385, 0.8463, 0.5543, 0.8873, 0.5385, 0.8463, 0.5817, 0.8863, 0.5543, 0.8873, 0.5385, 0.8463, 0.6196, 0.8461, 0.5817, 0.8863, 0.3339, 0.6946, 0.3342, 0.7065, 0.3888, 0.6966, 0.3342, 0.7065, 0.3968, 0.7272, 0.3888, 0.6966, 0.3342, 0.7065, 0.3864, 0.7584, 0.3968, 0.7272, 0.424, 0.7083, 0.3888, 0.6966, 0.3968, 0.7272, 0.424, 0.7083, 0.4656, 0.6998, 0.3888, 0.6966, 0.386, 0.8096, 0.3907, 0.7892, 0.3312, 0.8106, 0.3907, 0.7892, 0.3312, 0.792, 0.3312, 0.8106, 0.3907, 0.7892, 0.386, 0.7801, 0.3312, 0.792, 0.386, 0.7801, 0.3329, 0.7616, 0.3312, 0.792, 0.386, 0.7801, 0.3864, 0.7584, 0.3329, 0.7616, 0.3864, 0.7584, 0.3342, 0.7065, 0.3329, 0.7616, 0.386, 0.8096, 0.4687, 0.7923, 0.3907, 0.7892, 0.386, 0.8096, 0.4663, 0.8091, 0.4687, 0.7923, 0.4663, 0.8091, 0.5379, 0.8086, 0.4687, 0.7923, 0.4663, 0.8091, 0.538, 0.8294, 0.5379, 0.8086, 0.538, 0.8294, 0.62, 0.8283, 0.5379, 0.8086, 0.4687, 0.7923, 0.5379, 0.8086, 0.5379, 0.7923, 0.5379, 0.8086, 0.6216, 0.7923, 0.5379, 0.7923, 0.5379, 0.8086, 0.6216, 0.8086, 0.6216, 0.7923, 0.6216, 0.8086, 0.7039, 0.7923, 0.6216, 0.7923, 0.6216, 0.8086, 0.7039, 0.8086, 0.7039, 0.7923, 0.7039, 0.8086, 0.6216, 0.8086, 0.7039, 0.7923, 0.7039, 0.8086, 0.7039, 0.8273, 0.6216, 0.8086, 0.62, 0.8283, 0.6216, 0.8086, 0.5379, 0.8086, 0.62, 0.8283, 0.7039, 0.8273, 0.6216, 0.8086, 0.7039, 0.8273, 0.7039, 0.8086, 0.6216, 0.8086, 0.2741, 0.895, 0.2506, 0.8586, 0.2503, 0.886, 0.2741, 0.895, 0.2751, 0.8682, 0.2506, 0.8586, 0.2751, 0.8682, 0.2513, 0.8358, 0.2506, 0.8586, 0.2751, 0.8682, 0.2767, 0.8357, 0.2513, 0.8358, 0.2767, 0.8357, 0.2533, 0.8009, 0.2513, 0.8358, 0.2767, 0.8357, 0.2784, 0.8008, 0.2533, 0.8009, 0.2784, 0.8008, 0.256, 0.7638, 0.2533, 0.8009, 0.2784, 0.8008, 0.279, 0.7639, 0.256, 0.7638, 0.279, 0.7639, 0.2815, 0.7207, 0.256, 0.7638, 0.2815, 0.7207, 0.2594, 0.7206, 0.256, 0.7638, 0.2815, 0.7207, 0.2842, 0.682, 0.2594, 0.7206, 0.2842, 0.682, 0.2619, 0.682, 0.2594, 0.7206, 0.2842, 0.682, 0.2628, 0.6641, 0.2619, 0.682, 0.2842, 0.682, 0.2849, 0.6644, 0.2628, 0.6641, 0.2849, 0.6644, 0.2738, 0.6499, 0.2628, 0.6641, 0.2849, 0.6644, 0.2941, 0.6499, 0.2738, 0.6499, 0.2842, 0.682, 0.337, 0.6625, 0.2849, 0.6644, 0.337, 0.6625, 0.2941, 0.6499, 0.2849, 0.6644, 0.337, 0.6625, 0.346, 0.6517, 0.2941, 0.6499, 0.2842, 0.682, 0.3337, 0.6822, 0.337, 0.6625, 0.3337, 0.6822, 0.3846, 0.6644, 0.337, 0.6625, 0.3337, 0.6822, 0.3846, 0.681, 0.3846, 0.6644, 0.3846, 0.681, 0.4618, 0.6644, 0.3846, 0.6644, 0.3846, 0.681, 0.4618, 0.6793, 0.4618, 0.6644, 0.4618, 0.6793, 0.5353, 0.6642, 0.4618, 0.6644, 0.4618, 0.6793, 0.5353, 0.6785, 0.5353, 0.6642, 0.5353, 0.6785, 0.6227, 0.662, 0.5353, 0.6642, 0.5353, 0.6785, 0.6228, 0.6786, 0.6227, 0.662, 0.6228, 0.6786, 0.6981, 0.6619, 0.6227, 0.662, 0.6228, 0.6786, 0.6981, 0.6786, 0.6981, 0.6619, 0.6981, 0.6786, 0.6228, 0.6786, 0.6981, 0.6619, 0.6981, 0.6786, 0.6981, 0.6875, 0.6228, 0.6786, 0.5353, 0.6642, 0.4618, 0.6579, 0.4618, 0.6644, 0.4618, 0.6579, 0.3846, 0.6644, 0.4618, 0.6644, 0.4618, 0.6579, 0.3929, 0.6534, 0.3846, 0.6644, 0.3929, 0.6534, 0.337, 0.6625, 0.3846, 0.6644, 0.3929, 0.6534, 0.346, 0.6517, 0.337, 0.6625, 0.5353, 0.6642, 0.5353, 0.6579, 0.4618, 0.6579, 0.5353, 0.6642, 0.6227, 0.662, 0.5353, 0.6579, 0.6227, 0.662, 0.6225, 0.6558, 0.5353, 0.6579, 0.6227, 0.662, 0.6981, 0.6619, 0.6225, 0.6558, 0.6981, 0.6619, 0.6981, 0.6558, 0.6225, 0.6558, 0.6981, 0.6619, 0.6225, 0.6558, 0.6981, 0.6558, 0.6981, 0.6619, 0.6227, 0.662, 0.6225, 0.6558, 0.6227, 0.662, 0.5353, 0.6579, 0.6225, 0.6558, 0.6227, 0.662, 0.5353, 0.6642, 0.5353, 0.6579, 0.5353, 0.6642, 0.4618, 0.6579, 0.5353, 0.6579, 0.5353, 0.6642, 0.4618, 0.6644, 0.4618, 0.6579, 0.4618, 0.6644, 0.3846, 0.6644, 0.4618, 0.6579, 0.4618, 0.6644, 0.3846, 0.681, 0.3846, 0.6644, 0.6228, 0.6786, 0.6227, 0.662, 0.6981, 0.6619, 0.6228, 0.6786, 0.5353, 0.6785, 0.6227, 0.662, 0.5353, 0.6785, 0.5353, 0.6642, 0.6227, 0.662, 0.5353, 0.6785, 0.4618, 0.6793, 0.5353, 0.6642, 0.4618, 0.6793, 0.4618, 0.6644, 0.5353, 0.6642, 0.4618, 0.6793, 0.3846, 0.681, 0.4618, 0.6644, 0.6981, 0.6875, 0.6228, 0.6786, 0.6255, 0.6875, 0.6228, 0.6786, 0.5385, 0.6873, 0.6255, 0.6875, 0.6228, 0.6786, 0.5353, 0.6785, 0.5385, 0.6873, 0.5353, 0.6785, 0.4654, 0.6894, 0.5385, 0.6873, 0.5353, 0.6785, 0.4618, 0.6793, 0.4654, 0.6894, 0.4618, 0.6793, 0.3893, 0.6908, 0.4654, 0.6894, 0.4618, 0.6793, 0.3846, 0.681, 0.3893, 0.6908, 0.3846, 0.681, 0.3337, 0.6822, 0.3893, 0.6908, 0.6228, 0.6786, 0.6981, 0.6875, 0.6981, 0.6786, 0.4734, 0.8637, 0.4633, 0.8458, 0.4583, 0.8598, 0.4633, 0.8458, 0.3835, 0.8663, 0.4583, 0.8598, 0.4633, 0.8458, 0.3875, 0.8469, 0.3835, 0.8663, 0.3875, 0.8469, 0.3523, 0.8777, 0.3835, 0.8663, 0.3875, 0.8469, 0.333, 0.8488, 0.3523, 0.8777, 0.333, 0.8488, 0.3277, 0.9102, 0.3523, 0.8777, 0.333, 0.8488, 0.288, 0.8981, 0.3277, 0.9102, 0.2767, 0.8357, 0.288, 0.8981, 0.333, 0.8488, 0.2767, 0.8357, 0.2751, 0.8682, 0.288, 0.8981, 0.2751, 0.8682, 0.2741, 0.895, 0.288, 0.8981, 0.2673, 0.1496, 0.266, 0.1506, 0.2672, 0.1473, 0.266, 0.1506, 0.266, 0.146, 0.2672, 0.1473, 0.4346, 0.7284, 0.4517, 0.7372, 0.4461, 0.7408, 0.4346, 0.7284, 0.4393, 0.7235, 0.4517, 0.7372, 0.4393, 0.7235, 0.4446, 0.7201, 0.4517, 0.7372, 0.4446, 0.7201, 0.4549, 0.7358, 0.4517, 0.7372, 0.4446, 0.7201, 0.4505, 0.7179, 0.4549, 0.7358, 0.4505, 0.7179, 0.4778, 0.7344, 0.4549, 0.7358, 0.4505, 0.7179, 0.4804, 0.7155, 0.4778, 0.7344, 0.4804, 0.7155, 0.4986, 0.7229, 0.4778, 0.7344, 0.4804, 0.7155, 0.5072, 0.7206, 0.4986, 0.7229, 0.5072, 0.7206, 0.5044, 0.7249, 0.4986, 0.7229, 0.5072, 0.7206, 0.5449, 0.7211, 0.5044, 0.7249, 0.5449, 0.7211, 0.5274, 0.726, 0.5044, 0.7249, 0.5449, 0.7211, 0.5387, 0.7284, 0.5274, 0.726, 0.4804, 0.7155, 0.5446, 0.7125, 0.5072, 0.7206, 0.5446, 0.7125, 0.5433, 0.7165, 0.5072, 0.7206, 0.5446, 0.7125, 0.5882, 0.7109, 0.5433, 0.7165, 0.5882, 0.7109, 0.5449, 0.7211, 0.5433, 0.7165, 0.5882, 0.7109, 0.5669, 0.7243, 0.5449, 0.7211, 0.5669, 0.7243, 0.562, 0.7336, 0.5449, 0.7211, 0.5449, 0.7211, 0.5072, 0.7206, 0.5433, 0.7165, 0.266, 0.146, 0.2664, 0.1439, 0.2672, 0.1473, 0.2664, 0.1439, 0.2672, 0.1451, 0.2672, 0.1473, 0.2664, 0.1439, 0.2673, 0.1431, 0.2672, 0.1451, 0.6282, 0.7086, 0.5882, 0.7109, 0.5446, 0.7125, 0.4751, 0.7602, 0.503, 0.7775, 0.476, 0.7634, 0.4751, 0.7602, 0.4966, 0.7639, 0.503, 0.7775, 0.4966, 0.7639, 0.4996, 0.7619, 0.503, 0.7775, 0.4966, 0.7639, 0.4904, 0.7486, 0.4996, 0.7619, 0.4904, 0.7486, 0.496, 0.7489, 0.4996, 0.7619, 0.4904, 0.7486, 0.4903, 0.7337, 0.496, 0.7489, 0.4903, 0.7337, 0.496, 0.7376, 0.496, 0.7489, 0.4903, 0.7337, 0.4969, 0.7263, 0.496, 0.7376, 0.4969, 0.7263, 0.5044, 0.7249, 0.496, 0.7376, 0.4969, 0.7263, 0.4986, 0.7229, 0.5044, 0.7249, 0.4904, 0.7486, 0.4746, 0.749, 0.4903, 0.7337, 0.4904, 0.7486, 0.4966, 0.7639, 0.4746, 0.749, 0.4966, 0.7639, 0.4751, 0.7602, 0.4746, 0.749, 0.4747, 0.7423, 0.4903, 0.7337, 0.4746, 0.749, 0.4747, 0.7423, 0.4778, 0.7344, 0.4903, 0.7337, 0.4778, 0.7344, 0.4969, 0.7263, 0.4903, 0.7337, 0.4778, 0.7344, 0.4986, 0.7229, 0.4969, 0.7263, 0.503, 0.7775, 0.4996, 0.7619, 0.5071, 0.7783, 0.4996, 0.7619, 0.506, 0.7552, 0.5071, 0.7783, 0.4996, 0.7619, 0.496, 0.7489, 0.506, 0.7552, 0.496, 0.7489, 0.5032, 0.749, 0.506, 0.7552, 0.496, 0.7489, 0.5029, 0.741, 0.5032, 0.749, 0.506, 0.7552, 0.5165, 0.7614, 0.5071, 0.7783, 0.5165, 0.7614, 0.5569, 0.7805, 0.5071, 0.7783, 0.5165, 0.7614, 0.5317, 0.7607, 0.5569, 0.7805, 0.5317, 0.7607, 0.5554, 0.7562, 0.5569, 0.7805, 0.5317, 0.7607, 0.5412, 0.7551, 0.5554, 0.7562, 0.5412, 0.7551, 0.5474, 0.7465, 0.5554, 0.7562, 0.5474, 0.7465, 0.5583, 0.7448, 0.5554, 0.7562, 0.5474, 0.7465, 0.5468, 0.7398, 0.5583, 0.7448, 0.5468, 0.7398, 0.562, 0.7336, 0.5583, 0.7448, 0.5468, 0.7398, 0.5434, 0.7322, 0.562, 0.7336, 0.5434, 0.7322, 0.5449, 0.7211, 0.562, 0.7336, 0.5434, 0.7322, 0.5387, 0.7284, 0.5449, 0.7211, 0.5153, 0.7281, 0.5044, 0.7249, 0.5274, 0.726, 0.5153, 0.7281, 0.5078, 0.7324, 0.5044, 0.7249, 0.5078, 0.7324, 0.496, 0.7376, 0.5044, 0.7249, 0.5078, 0.7324, 0.5049, 0.7359, 0.496, 0.7376, 0.5049, 0.7359, 0.5029, 0.741, 0.496, 0.7376, 0.496, 0.7376, 0.5029, 0.741, 0.496, 0.7489, 0.2676, 0.1512, 0.266, 0.1506, 0.2673, 0.1496, 0.6981, 0.6957, 0.6255, 0.6957, 0.6255, 0.6875, 0.6255, 0.6957, 0.5385, 0.6873, 0.6255, 0.6875, 0.6255, 0.6957, 0.5389, 0.6976, 0.5385, 0.6873, 0.5389, 0.6976, 0.4654, 0.6894, 0.5385, 0.6873, 0.5389, 0.6976, 0.4656, 0.6998, 0.4654, 0.6894, 0.4656, 0.6998, 0.3893, 0.6908, 0.4654, 0.6894, 0.4656, 0.6998, 0.3888, 0.6966, 0.3893, 0.6908, 0.3888, 0.6966, 0.3337, 0.6822, 0.3893, 0.6908, 0.3888, 0.6966, 0.3339, 0.6946, 0.3337, 0.6822, 0.3339, 0.6946, 0.2842, 0.682, 0.3337, 0.6822, 0.3339, 0.6946, 0.3342, 0.7065, 0.2842, 0.682, 0.3342, 0.7065, 0.2815, 0.7207, 0.2842, 0.682, 0.3342, 0.7065, 0.3329, 0.7616, 0.2815, 0.7207, 0.3329, 0.7616, 0.279, 0.7639, 0.2815, 0.7207, 0.3329, 0.7616, 0.3312, 0.792, 0.279, 0.7639, 0.3312, 0.792, 0.2784, 0.8008, 0.279, 0.7639, 0.3312, 0.792, 0.3312, 0.8106, 0.2784, 0.8008, 0.3312, 0.8106, 0.3315, 0.8292, 0.2784, 0.8008, 0.3312, 0.8106, 0.386, 0.8096, 0.3315, 0.8292, 0.424, 0.7083, 0.3888, 0.6966, 0.4656, 0.6998, 0.424, 0.7083, 0.3968, 0.7272, 0.3888, 0.6966, 0.3968, 0.7272, 0.3342, 0.7065, 0.3888, 0.6966, 0.3968, 0.7272, 0.3864, 0.7584, 0.3342, 0.7065, 0.3864, 0.7584, 0.3329, 0.7616, 0.3342, 0.7065, 0.3864, 0.7584, 0.386, 0.7801, 0.3329, 0.7616, 0.386, 0.7801, 0.3312, 0.792, 0.3329, 0.7616, 0.386, 0.7801, 0.3907, 0.7892, 0.3312, 0.792, 0.3907, 0.7892, 0.3312, 0.8106, 0.3312, 0.792, 0.3907, 0.7892, 0.386, 0.8096, 0.3312, 0.8106, 0.3342, 0.7065, 0.3339, 0.6946, 0.3888, 0.6966, 0.2503, 0.886, 0.2506, 0.8586, 0.2741, 0.895, 0.2506, 0.8586, 0.2751, 0.8682, 0.2741, 0.895, 0.2506, 0.8586, 0.2513, 0.8358, 0.2751, 0.8682, 0.2513, 0.8358, 0.2767, 0.8357, 0.2751, 0.8682, 0.2513, 0.8358, 0.2533, 0.8009, 0.2767, 0.8357, 0.2533, 0.8009, 0.2784, 0.8008, 0.2767, 0.8357, 0.2533, 0.8009, 0.256, 0.7638, 0.2784, 0.8008, 0.256, 0.7638, 0.279, 0.7639, 0.2784, 0.8008, 0.256, 0.7638, 0.2815, 0.7207, 0.279, 0.7639, 0.256, 0.7638, 0.2594, 0.7206, 0.2815, 0.7207, 0.2594, 0.7206, 0.2842, 0.682, 0.2815, 0.7207, 0.2594, 0.7206, 0.2619, 0.682, 0.2842, 0.682, 0.2619, 0.682, 0.2628, 0.6641, 0.2842, 0.682, 0.2628, 0.6641, 0.2849, 0.6644, 0.2842, 0.682, 0.2628, 0.6641, 0.2738, 0.6499, 0.2849, 0.6644, 0.2738, 0.6499, 0.2941, 0.6499, 0.2849, 0.6644, 0.2941, 0.6499, 0.337, 0.6625, 0.2849, 0.6644, 0.337, 0.6625, 0.2842, 0.682, 0.2849, 0.6644, 0.337, 0.6625, 0.3337, 0.6822, 0.2842, 0.682, 0.346, 0.6517, 0.337, 0.6625, 0.2941, 0.6499, 0.4687, 0.7923, 0.386, 0.8096, 0.3907, 0.7892, 0.7039, 0.7923, 0.6216, 0.8086, 0.6216, 0.7923, 0.3929, 0.6534, 0.4618, 0.6579, 0.3846, 0.6644, 0.4839, 0.8458, 0.4636, 0.8291, 0.538, 0.8294, 0.4839, 0.8458, 0.4633, 0.8458, 0.4636, 0.8291, 0.4633, 0.8458, 0.3875, 0.8469, 0.4636, 0.8291, 0.4633, 0.8458, 0.3835, 0.8663, 0.3875, 0.8469, 0.3835, 0.8663, 0.3523, 0.8777, 0.3875, 0.8469, 0.4734, 0.8637, 0.4633, 0.8458, 0.4839, 0.8458, 0.4734, 0.8637, 0.4583, 0.8598, 0.4633, 0.8458, 0.4583, 0.8598, 0.3835, 0.8663, 0.4633, 0.8458, 0.2784, 0.8008, 0.3315, 0.8292, 0.2767, 0.8357, 0.691, 0.7474, 0.6811, 0.7451, 0.6911, 0.7503, 0.691, 0.7474, 0.6916, 0.7451, 0.6811, 0.7451, 0.6916, 0.7451, 0.6826, 0.7402, 0.6811, 0.7451, 0.6916, 0.7451, 0.6934, 0.7431, 0.6826, 0.7402, 0.6934, 0.7431, 0.6853, 0.7357, 0.6826, 0.7402, 0.6934, 0.7431, 0.6954, 0.7418, 0.6853, 0.7357, 0.6954, 0.7418, 0.6909, 0.732, 0.6853, 0.7357, 0.6954, 0.7418, 0.6987, 0.7412, 0.6909, 0.732, 0.6987, 0.7412, 0.7007, 0.7317, 0.6909, 0.732, 0.6987, 0.7412, 0.7018, 0.7425, 0.7007, 0.7317, 0.7018, 0.7425, 0.7078, 0.7346, 0.7007, 0.7317, 0.7018, 0.7425, 0.7037, 0.7446, 0.7078, 0.7346, 0.7037, 0.7446, 0.711, 0.7379, 0.7078, 0.7346, 0.7037, 0.7446, 0.7049, 0.747, 0.711, 0.7379, 0.7049, 0.747, 0.7138, 0.7445, 0.711, 0.7379, 0.7049, 0.747, 0.7136, 0.7503, 0.7138, 0.7445, 0.7049, 0.747, 0.7048, 0.7503, 0.7136, 0.7503, 0.7048, 0.7503, 0.7116, 0.759, 0.7136, 0.7503, 0.7048, 0.7503, 0.7032, 0.7534, 0.7116, 0.759, 0.7032, 0.7534, 0.7038, 0.7645, 0.7116, 0.759, 0.7032, 0.7534, 0.7004, 0.7553, 0.7038, 0.7645, 0.7004, 0.7553, 0.6923, 0.7641, 0.7038, 0.7645, 0.7004, 0.7553, 0.6957, 0.7555, 0.6923, 0.7641, 0.6957, 0.7555, 0.6841, 0.7588, 0.6923, 0.7641, 0.6957, 0.7555, 0.6928, 0.7536, 0.6841, 0.7588, 0.6928, 0.7536, 0.6814, 0.7533, 0.6841, 0.7588, 0.6928, 0.7536, 0.6911, 0.7503, 0.6814, 0.7533, 0.6911, 0.7503, 0.6811, 0.7451, 0.6814, 0.7533, 0.046, 0.8517, 0.0289, 0.8741, 0.0534, 0.8603, 0.046, 0.8517, 0.0326, 0.8477, 0.0289, 0.8741, 0.0326, 0.8477, 0.0199, 0.8498, 0.0289, 0.8741, 0.0534, 0.8603, 0.0289, 0.8741, 0.0583, 0.8703, 0.0289, 0.8741, 0.0579, 0.8835, 0.0583, 0.8703, 0.0289, 0.8741, 0.0514, 0.8967, 0.0579, 0.8835, 0.0514, 0.8967, 0.0289, 0.8741, 0.0399, 0.9035, 0.0289, 0.8741, 0.0205, 0.9027, 0.0399, 0.9035, 0.0289, 0.8741, 0.0098, 0.8969, 0.0205, 0.9027, 0.0098, 0.8969, 0.0289, 0.8741, 0.0027, 0.8832, 0.0289, 0.8741, 0.0022, 0.8717, 0.0027, 0.8832, 0.0289, 0.8741, 0.0051, 0.8627, 0.0022, 0.8717, 0.0051, 0.8627, 0.0289, 0.8741, 0.0122, 0.8546, 0.0289, 0.8741, 0.0199, 0.8498, 0.0122, 0.8546, 0.6911, 0.7503, 0.6811, 0.7451, 0.691, 0.7474, 0.6811, 0.7451, 0.6916, 0.7451, 0.691, 0.7474, 0.6811, 0.7451, 0.6826, 0.7402, 0.6916, 0.7451, 0.6826, 0.7402, 0.6934, 0.7431, 0.6916, 0.7451, 0.6826, 0.7402, 0.6853, 0.7357, 0.6934, 0.7431, 0.6853, 0.7357, 0.6954, 0.7418, 0.6934, 0.7431, 0.6853, 0.7357, 0.6909, 0.732, 0.6954, 0.7418, 0.6909, 0.732, 0.6987, 0.7412, 0.6954, 0.7418, 0.6909, 0.732, 0.7007, 0.7317, 0.6987, 0.7412, 0.7007, 0.7317, 0.7018, 0.7425, 0.6987, 0.7412, 0.7007, 0.7317, 0.7078, 0.7346, 0.7018, 0.7425, 0.7078, 0.7346, 0.7037, 0.7446, 0.7018, 0.7425, 0.7078, 0.7346, 0.711, 0.7379, 0.7037, 0.7446, 0.711, 0.7379, 0.7049, 0.747, 0.7037, 0.7446, 0.711, 0.7379, 0.7138, 0.7445, 0.7049, 0.747, 0.7138, 0.7445, 0.7136, 0.7503, 0.7049, 0.747, 0.6911, 0.7503, 0.6814, 0.7533, 0.6811, 0.7451, 0.6911, 0.7503, 0.6928, 0.7536, 0.6814, 0.7533, 0.6928, 0.7536, 0.6841, 0.7588, 0.6814, 0.7533, 0.6928, 0.7536, 0.6957, 0.7555, 0.6841, 0.7588, 0.6957, 0.7555, 0.6923, 0.7641, 0.6841, 0.7588, 0.6957, 0.7555, 0.7004, 0.7553, 0.6923, 0.7641, 0.7004, 0.7553, 0.7038, 0.7645, 0.6923, 0.7641, 0.7004, 0.7553, 0.7032, 0.7534, 0.7038, 0.7645, 0.7032, 0.7534, 0.7116, 0.759, 0.7038, 0.7645, 0.7032, 0.7534, 0.7048, 0.7503, 0.7116, 0.759, 0.7048, 0.7503, 0.7136, 0.7503, 0.7116, 0.759, 0.7048, 0.7503, 0.7049, 0.747, 0.7136, 0.7503, 0.0583, 0.8703, 0.0289, 0.8741, 0.0534, 0.8603, 0.0289, 0.8741, 0.046, 0.8517, 0.0534, 0.8603, 0.0289, 0.8741, 0.0326, 0.8477, 0.046, 0.8517, 0.0579, 0.8835, 0.0289, 0.8741, 0.0583, 0.8703, 0.0579, 0.8835, 0.0514, 0.8967, 0.0289, 0.8741, 0.0514, 0.8967, 0.0399, 0.9035, 0.0289, 0.8741, 0.0205, 0.9027, 0.0289, 0.8741, 0.0399, 0.9035, 0.0205, 0.9027, 0.0098, 0.8969, 0.0289, 0.8741, 0.0098, 0.8969, 0.0027, 0.8832, 0.0289, 0.8741, 0.0022, 0.8717, 0.0289, 0.8741, 0.0027, 0.8832, 0.0022, 0.8717, 0.0051, 0.8627, 0.0289, 0.8741, 0.0051, 0.8627, 0.0122, 0.8546, 0.0289, 0.8741, 0.0199, 0.8498, 0.0289, 0.8741, 0.0122, 0.8546, 0.0199, 0.8498, 0.0326, 0.8477, 0.0289, 0.8741])
me_bumf02.materials.append(mat_01___default)
me_bumf02.use_remesh_preserve_volume = False
me_bumf02.use_remesh_preserve_attributes = False
me_bumf02.use_mirror_vertex_groups = False
me_bumf02.update()

# ---- objects
ob_mesh_006 = bpy.data.objects.new('Mesh.006', me_bumf02)

# ---- transforms, parenting, visibility, modifiers, constraints
ob_mesh_006.location = (0.0, 0.0, 0.01271)
ob_mesh_006.rotation_euler = (1.571, -0.0, 3.142)
ob_mesh_006.lineart.crease_threshold = 0.0

# ---- collection membership
col_collection_1.objects.link(ob_mesh_006)

# ---- scene / render settings (as saved in the file)
scene.frame_start = 1; scene.frame_end = 250; scene.frame_set(1)
scene.render.engine = 'BLENDER_EEVEE_NEXT'
scene.render.image_settings.color_mode = 'RGB'
scene.render.image_settings.compression = 90
scene.render.resolution_percentage = 50
scene.render.dither_intensity = 0.0
scene.render.bake_margin = 2
scene.render.bake_bias = 0.0
scene.cycles.use_denoising = False
scene.cycles.samples = 10
scene.cycles.sampling_pattern = 'TABULATED_SOBOL'
scene.cycles.light_sampling_threshold = 0.0
scene.cycles.use_adaptive_sampling = False
scene.cycles.use_light_tree = False
scene.cycles.blur_glossy = 0.0
scene.cycles.volume_bounces = 1
scene.cycles.pixel_filter_type = 'GAUSSIAN'
scene.cycles.sample_clamp_indirect = 0.0
scene.view_settings.view_transform = 'Standard'
bpy.context.view_layer.update()

# ---- added for rendering (the .blend has no active camera and no usable light): camera, sun
cam_auto = bpy.data.cameras.new('AutoCamera')
cam_auto.lens = 50.0
cam_auto.sensor_width = 36.0
cam_auto.clip_end = 1000.0
ob_auto_camera = bpy.data.objects.new('AutoCamera', cam_auto)
scene.collection.objects.link(ob_auto_camera)
ob_auto_camera.location = (1.95346, -0.371456, 1.36627)
ob_auto_camera.rotation_euler = (1.09748, -7.21219e-08, 0.694738)
scene.camera = ob_auto_camera
light_auto_sun = bpy.data.lights.new('AutoSun', 'SUN')
light_auto_sun.energy = 3.0
light_auto_sun.angle = 0.0523599
ob_auto_sun = bpy.data.objects.new('AutoSun', light_auto_sun)
scene.collection.objects.link(ob_auto_sun)
ob_auto_sun.rotation_euler = (0.872665, 0.174533, 0.523599)
bpy.context.view_layer.update()

